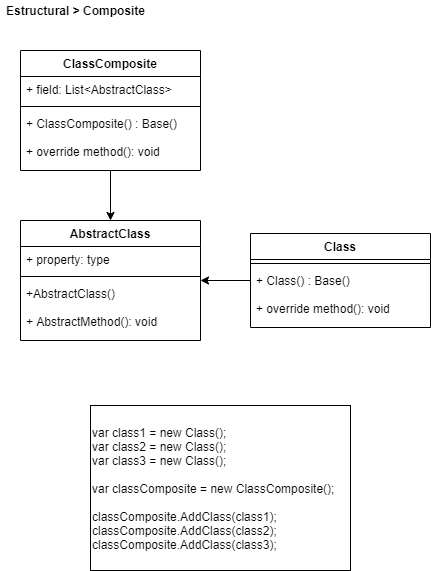

The diagram above was exported from draw.io. Its source (the exported page's mxGraphModel, read from the mxfile embedded in the PNG):
<mxGraphModel dx="1086" dy="806" grid="1" gridSize="10" guides="1" tooltips="1" connect="1" arrows="1" fold="1" page="1" pageScale="1" pageWidth="827" pageHeight="1169" math="0" shadow="0">
  <root>
    <mxCell id="0" />
    <mxCell id="1" parent="0" />
    <mxCell id="jb3W8oWvL1DoOddfANbn-21" value="&lt;span&gt;var class1 = new Class();&lt;br&gt;&lt;/span&gt;var class2 = new Class();&lt;br&gt;&lt;span&gt;var class3 = new Class();&lt;br&gt;&lt;/span&gt;&lt;span&gt;&lt;br&gt;var classComposite = new ClassComposite();&lt;br&gt;&lt;br&gt;&lt;/span&gt;classComposite.AddClass(class1);&lt;br&gt;classComposite.AddClass(class2);&lt;br&gt;classComposite.AddClass(class3);&lt;span&gt;&lt;br&gt;&lt;/span&gt;" style="rounded=0;whiteSpace=wrap;html=1;align=left;labelBackgroundColor=#ffffff;" parent="1" vertex="1">
      <mxGeometry x="90" y="405" width="260" height="165" as="geometry" />
    </mxCell>
    <mxCell id="_gdt-Ls8ZpUdM3LCKQaS-1" value="&lt;b&gt;Estructural &amp;gt; Composite&lt;/b&gt;" style="text;html=1;align=center;verticalAlign=middle;resizable=0;points=[];autosize=1;" parent="1" vertex="1">
      <mxGeometry width="150" height="20" as="geometry" />
    </mxCell>
    <mxCell id="5qveWa3dDj6RSCLX0gjf-9" style="edgeStyle=orthogonalEdgeStyle;rounded=0;orthogonalLoop=1;jettySize=auto;html=1;entryX=0.5;entryY=0;entryDx=0;entryDy=0;" parent="1" source="5qveWa3dDj6RSCLX0gjf-1" target="HzuhFExW9abT2UwloHzH-2" edge="1">
      <mxGeometry relative="1" as="geometry" />
    </mxCell>
    <mxCell id="EV5-m_XnCF7IiXout7pt-6" style="edgeStyle=orthogonalEdgeStyle;rounded=0;orthogonalLoop=1;jettySize=auto;html=1;endSize=6;startSize=6;" parent="1" edge="1">
      <mxGeometry relative="1" as="geometry">
        <mxPoint x="200" y="280" as="targetPoint" />
        <mxPoint x="250" y="280" as="sourcePoint" />
      </mxGeometry>
    </mxCell>
    <mxCell id="5qveWa3dDj6RSCLX0gjf-1" value="ClassComposite" style="swimlane;fontStyle=1;align=center;verticalAlign=top;childLayout=stackLayout;horizontal=1;startSize=26;horizontalStack=0;resizeParent=1;resizeParentMax=0;resizeLast=0;collapsible=1;marginBottom=0;" parent="1" vertex="1">
      <mxGeometry x="20" y="50" width="180" height="120" as="geometry" />
    </mxCell>
    <mxCell id="5qveWa3dDj6RSCLX0gjf-2" value="+ field: List&lt;AbstractClass&gt;" style="text;strokeColor=none;fillColor=none;align=left;verticalAlign=top;spacingLeft=4;spacingRight=4;overflow=hidden;rotatable=0;points=[[0,0.5],[1,0.5]];portConstraint=eastwest;" parent="5qveWa3dDj6RSCLX0gjf-1" vertex="1">
      <mxGeometry y="26" width="180" height="26" as="geometry" />
    </mxCell>
    <mxCell id="5qveWa3dDj6RSCLX0gjf-3" value="" style="line;strokeWidth=1;fillColor=none;align=left;verticalAlign=middle;spacingTop=-1;spacingLeft=3;spacingRight=3;rotatable=0;labelPosition=right;points=[];portConstraint=eastwest;" parent="5qveWa3dDj6RSCLX0gjf-1" vertex="1">
      <mxGeometry y="52" width="180" height="8" as="geometry" />
    </mxCell>
    <mxCell id="5qveWa3dDj6RSCLX0gjf-4" value="+ ClassComposite() : Base()&#10;&#10;+ override method(): void" style="text;strokeColor=none;fillColor=none;align=left;verticalAlign=top;spacingLeft=4;spacingRight=4;overflow=hidden;rotatable=0;points=[[0,0.5],[1,0.5]];portConstraint=eastwest;" parent="5qveWa3dDj6RSCLX0gjf-1" vertex="1">
      <mxGeometry y="60" width="180" height="60" as="geometry" />
    </mxCell>
    <mxCell id="HzuhFExW9abT2UwloHzH-2" value="AbstractClass" style="swimlane;fontStyle=1;align=center;verticalAlign=top;childLayout=stackLayout;horizontal=1;startSize=26;horizontalStack=0;resizeParent=1;resizeParentMax=0;resizeLast=0;collapsible=1;marginBottom=0;" parent="1" vertex="1">
      <mxGeometry x="20" y="220" width="180" height="120" as="geometry" />
    </mxCell>
    <mxCell id="HzuhFExW9abT2UwloHzH-3" value="+ property: type" style="text;strokeColor=none;fillColor=none;align=left;verticalAlign=top;spacingLeft=4;spacingRight=4;overflow=hidden;rotatable=0;points=[[0,0.5],[1,0.5]];portConstraint=eastwest;" parent="HzuhFExW9abT2UwloHzH-2" vertex="1">
      <mxGeometry y="26" width="180" height="26" as="geometry" />
    </mxCell>
    <mxCell id="HzuhFExW9abT2UwloHzH-4" value="" style="line;strokeWidth=1;fillColor=none;align=left;verticalAlign=middle;spacingTop=-1;spacingLeft=3;spacingRight=3;rotatable=0;labelPosition=right;points=[];portConstraint=eastwest;" parent="HzuhFExW9abT2UwloHzH-2" vertex="1">
      <mxGeometry y="52" width="180" height="8" as="geometry" />
    </mxCell>
    <mxCell id="HzuhFExW9abT2UwloHzH-5" value="+AbstractClass()&#10;&#10;+ AbstractMethod(): void" style="text;strokeColor=none;fillColor=none;align=left;verticalAlign=top;spacingLeft=4;spacingRight=4;overflow=hidden;rotatable=0;points=[[0,0.5],[1,0.5]];portConstraint=eastwest;" parent="HzuhFExW9abT2UwloHzH-2" vertex="1">
      <mxGeometry y="60" width="180" height="60" as="geometry" />
    </mxCell>
    <mxCell id="EV5-m_XnCF7IiXout7pt-1" value="Class" style="swimlane;fontStyle=1;align=center;verticalAlign=top;childLayout=stackLayout;horizontal=1;startSize=26;horizontalStack=0;resizeParent=1;resizeParentMax=0;resizeLast=0;collapsible=1;marginBottom=0;" parent="1" vertex="1">
      <mxGeometry x="250" y="233" width="180" height="94" as="geometry" />
    </mxCell>
    <mxCell id="EV5-m_XnCF7IiXout7pt-3" value="" style="line;strokeWidth=1;fillColor=none;align=left;verticalAlign=middle;spacingTop=-1;spacingLeft=3;spacingRight=3;rotatable=0;labelPosition=right;points=[];portConstraint=eastwest;" parent="EV5-m_XnCF7IiXout7pt-1" vertex="1">
      <mxGeometry y="26" width="180" height="8" as="geometry" />
    </mxCell>
    <mxCell id="EV5-m_XnCF7IiXout7pt-4" value="+ Class() : Base()&#10;&#10;+ override method(): void" style="text;strokeColor=none;fillColor=none;align=left;verticalAlign=top;spacingLeft=4;spacingRight=4;overflow=hidden;rotatable=0;points=[[0,0.5],[1,0.5]];portConstraint=eastwest;" parent="EV5-m_XnCF7IiXout7pt-1" vertex="1">
      <mxGeometry y="34" width="180" height="60" as="geometry" />
    </mxCell>
  </root>
</mxGraphModel>